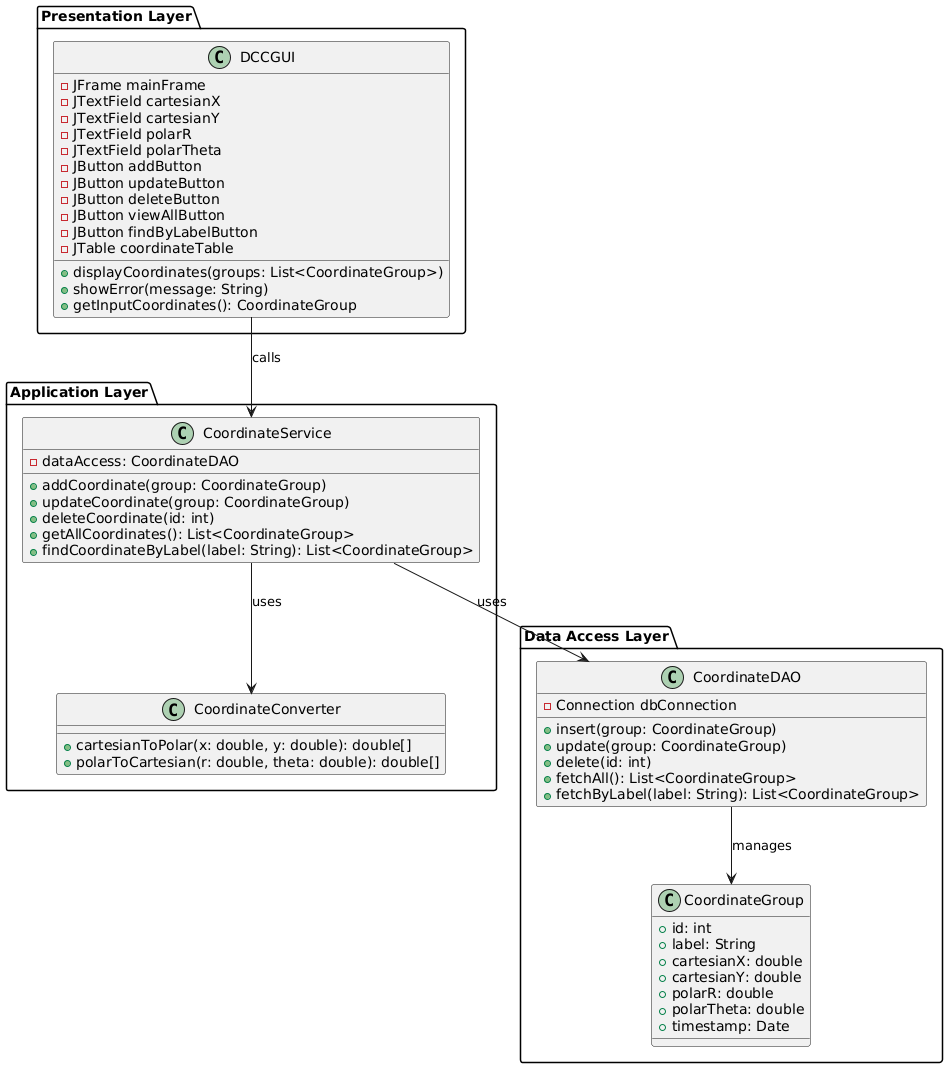

The diagram above was rendered by PlantUML. Its source (embedded in the PNG):
@startuml
package "Presentation Layer" {
    class DCCGUI {
        - JFrame mainFrame
        - JTextField cartesianX
        - JTextField cartesianY
        - JTextField polarR
        - JTextField polarTheta
        - JButton addButton
        - JButton updateButton
        - JButton deleteButton
        - JButton viewAllButton
        - JButton findByLabelButton
        - JTable coordinateTable

        + displayCoordinates(groups: List<CoordinateGroup>)
        + showError(message: String)
        + getInputCoordinates(): CoordinateGroup
    }
}

package "Application Layer" {
    class CoordinateConverter {
        + cartesianToPolar(x: double, y: double): double[]
        + polarToCartesian(r: double, theta: double): double[]
    }

    class CoordinateService {
        - dataAccess: CoordinateDAO

        + addCoordinate(group: CoordinateGroup)
        + updateCoordinate(group: CoordinateGroup)
        + deleteCoordinate(id: int)
        + getAllCoordinates(): List<CoordinateGroup>
        + findCoordinateByLabel(label: String): List<CoordinateGroup>
    }
}

package "Data Access Layer" {
    class CoordinateDAO {
        - Connection dbConnection

        + insert(group: CoordinateGroup)
        + update(group: CoordinateGroup)
        + delete(id: int)
        + fetchAll(): List<CoordinateGroup>
        + fetchByLabel(label: String): List<CoordinateGroup>
    }

    class CoordinateGroup {
        + id: int
        + label: String
        + cartesianX: double
        + cartesianY: double
        + polarR: double
        + polarTheta: double
        + timestamp: Date
    }
}

DCCGUI --> CoordinateService : "calls"
CoordinateService --> CoordinateConverter : "uses"
CoordinateService --> CoordinateDAO : "uses"
CoordinateDAO --> CoordinateGroup : "manages"
@enduml